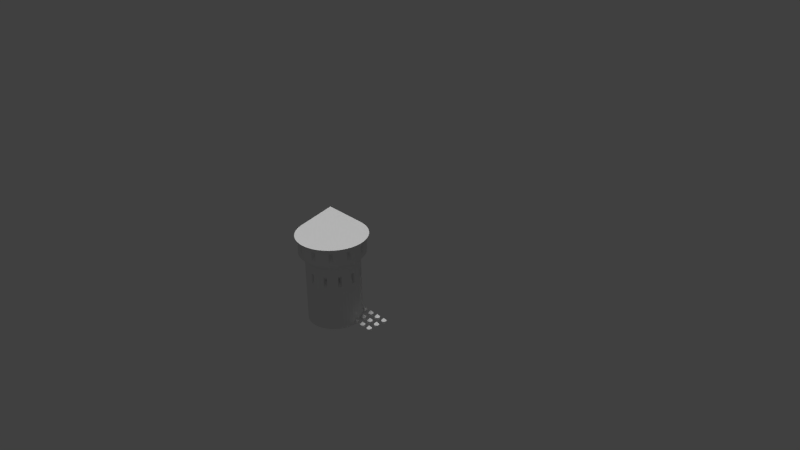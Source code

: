 # Source: chateauBase2.blend  (saved by Blender 2.73.0; exported with 4.5.12 LTS)
import bpy
from mathutils import Matrix  # noqa: F401  (used for matrix-valued properties, if any)

bpy.ops.wm.read_factory_settings(use_empty=True)
scene = bpy.context.scene
scene.name = 'Scene'

# ---- collections
col_collection_1 = bpy.data.collections.new('Collection 1'); scene.collection.children.link(col_collection_1)
col_collection_7 = bpy.data.collections.new('Collection 7'); scene.collection.children.link(col_collection_7)

# ---- world
world_world = bpy.data.worlds.new('World'); scene.world = world_world
world_world.color = (0.05088, 0.05088, 0.05088)
world_world.use_sun_shadow = False
world_world.sun_shadow_jitter_overblur = 0.0
world_world.cycles.sampling_method = 'MANUAL'
world_world.cycles.sample_map_resolution = 256

# ---- cameras
cam_camera = bpy.data.cameras.new('Camera')
cam_camera.clip_end = 100.0
cam_camera.lens = 35.0
cam_camera.sensor_width = 32.0
cam_camera.sensor_height = 18.0
cam_camera.ortho_scale = 7.314
cam_camera.dof.focus_distance = 0.0
cam_camera.dof.aperture_fstop = 128.0

# ---- lights
light_lamp = bpy.data.lights.new('Lamp', 'POINT')
light_lamp.transmission_factor = 0.0
light_lamp.cutoff_distance = 30.0
light_lamp.energy = 100.0
light_lamp.shadow_buffer_clip_start = 1.001
light_lamp.shadow_soft_size = 0.1
light_lamp.shadow_maximum_resolution = 0.006
light_lamp.use_absolute_resolution = True
light_lamp.cycles.use_multiple_importance_sampling = False
light_sun_001 = bpy.data.lights.new('Sun.001', 'SUN')
light_sun_001.transmission_factor = 0.0
light_sun_001.angle = 0.1993
light_sun_001.energy = 1.0
light_sun_001.shadow_buffer_clip_start = 0.5
light_sun_001.shadow_soft_size = 0.1
light_sun_001.shadow_cascade_max_distance = 1000.0
light_sun_001.cycles.use_multiple_importance_sampling = False
light_sun = bpy.data.lights.new('Sun', 'SUN')
light_sun.transmission_factor = 0.0
light_sun.angle = 0.1993
light_sun.energy = 1.0
light_sun.shadow_buffer_clip_start = 0.5
light_sun.shadow_soft_size = 0.1
light_sun.shadow_cascade_max_distance = 1000.0
light_sun.cycles.use_multiple_importance_sampling = False

# ---- meshes
me_cylinder_003 = bpy.data.meshes.new('Cylinder.003')
me_cylinder_003.from_pydata([(-5.722e-06, 0.48, -0.09346), (-5.722e-06, 0.48, 0.08654), (0.06265, 0.4759, -0.09346), (0.06265, 0.4759, 0.08654), (0.1242, 0.4636, -0.09346), (0.1242, 0.4636, 0.08654), (0.1837, 0.4435, -0.09346), (0.1837, 0.4435, 0.08654), (0.24, 0.4157, -0.09346), (0.24, 0.4157, 0.08654), (0.2922, 0.3808, -0.09346), (0.2922, 0.3808, 0.08654), (0.3394, 0.3394, -0.09346), (0.3394, 0.3394, 0.08654), (0.3808, 0.2922, -0.09346), (0.3808, 0.2922, 0.08654), (0.4157, 0.24, -0.09346), (0.4157, 0.24, 0.08654), (0.4435, 0.1837, -0.09346), (0.4435, 0.1837, 0.08654), (0.4636, 0.1242, -0.09346), (0.4636, 0.1242, 0.08654), (0.4759, 0.06265, -0.09346), (0.4759, 0.06265, 0.08654), (0.48, 0.0, -0.09346), (0.48, 0.0, 0.08654), (0.4759, -0.06265, -0.09346), (0.4759, -0.06265, 0.08654), (0.4636, -0.1242, -0.09346), (0.4636, -0.1242, 0.08654), (0.4435, -0.1837, -0.09346), (0.4435, -0.1837, 0.08654), (0.4157, -0.24, -0.09346), (0.4157, -0.24, 0.08654), (0.3808, -0.2922, -0.09346), (0.3808, -0.2922, 0.08654), (0.3394, -0.3394, -0.09346), (0.3394, -0.3394, 0.08654), (0.2922, -0.3808, -0.09346), (0.2922, -0.3808, 0.08654), (0.24, -0.4157, -0.09346), (0.24, -0.4157, 0.08654), (0.1837, -0.4435, -0.09346), (0.1837, -0.4435, 0.08654), (0.1242, -0.4636, -0.09346), (0.1242, -0.4636, 0.08654), (0.06265, -0.4759, -0.09346), (0.06265, -0.4759, 0.08654), (-5.722e-06, -0.48, -0.09346), (-5.722e-06, -0.48, 0.08654), (-0.06266, -0.4759, -0.09346), (-0.06266, -0.4759, 0.08654), (-0.1242, -0.4636, -0.09346), (-0.1242, -0.4636, 0.08654), (-0.1837, -0.4435, -0.09346), (-0.1837, -0.4435, 0.08654), (-0.24, -0.4157, -0.09346), (-0.24, -0.4157, 0.08654), (-0.2922, -0.3808, -0.09346), (-0.2922, -0.3808, 0.08654), (-0.3394, -0.3394, -0.09346), (-0.3394, -0.3394, 0.08654), (-0.3808, -0.2922, -0.09346), (-0.3808, -0.2922, 0.08654), (-0.4157, -0.24, -0.09346), (-0.4157, -0.24, 0.08654), (-0.4435, -0.1837, -0.09346), (-0.4435, -0.1837, 0.08654), (-0.4636, -0.1242, -0.09346), (-0.4636, -0.1242, 0.08654), (-0.4759, -0.06265, -0.09346), (-0.4759, -0.06265, 0.08654), (-0.48, 0.0, -0.09346), (-0.48, 0.0, 0.08654), (-0.4759, 0.06265, -0.09346), (-0.4759, 0.06265, 0.08654), (-0.4636, 0.1242, -0.09346), (-0.4636, 0.1242, 0.08654), (-0.4435, 0.1837, -0.09346), (-0.4435, 0.1837, 0.08654), (-0.4157, 0.24, -0.09346), (-0.4157, 0.24, 0.08654), (-0.3808, 0.2922, -0.09346), (-0.3808, 0.2922, 0.08654), (-0.3394, 0.3394, -0.09346), (-0.3394, 0.3394, 0.08654), (-0.2922, 0.3808, -0.09346), (-0.2922, 0.3808, 0.08654), (-0.24, 0.4157, -0.09346), (-0.24, 0.4157, 0.08654), (-0.1837, 0.4435, -0.09346), (-0.1837, 0.4435, 0.08654), (-0.1242, 0.4636, -0.09346), (-0.1242, 0.4636, 0.08654), (-0.06266, 0.4759, -0.09346), (-0.06266, 0.4759, 0.08654), (-5.722e-06, 0.0, 0.3322)], [], [(0, 1, 3, 2), (2, 3, 5, 4), (4, 5, 7, 6), (6, 7, 9, 8), (8, 9, 11, 10), (10, 11, 13, 12), (12, 13, 15, 14), (14, 15, 17, 16), (16, 17, 19, 18), (18, 19, 21, 20), (20, 21, 23, 22), (22, 23, 25, 24), (24, 25, 27, 26), (26, 27, 29, 28), (28, 29, 31, 30), (30, 31, 33, 32), (32, 33, 35, 34), (34, 35, 37, 36), (36, 37, 39, 38), (38, 39, 41, 40), (40, 41, 43, 42), (42, 43, 45, 44), (44, 45, 47, 46), (46, 47, 49, 48), (48, 49, 51, 50), (50, 51, 53, 52), (52, 53, 55, 54), (54, 55, 57, 56), (56, 57, 59, 58), (58, 59, 61, 60), (60, 61, 63, 62), (62, 63, 65, 64), (64, 65, 67, 66), (66, 67, 69, 68), (68, 69, 71, 70), (70, 71, 73, 72), (72, 73, 75, 74), (74, 75, 77, 76), (76, 77, 79, 78), (78, 79, 81, 80), (80, 81, 83, 82), (82, 83, 85, 84), (84, 85, 87, 86), (86, 87, 89, 88), (88, 89, 91, 90), (90, 91, 93, 92), (94, 95, 1, 0), (92, 93, 95, 94), (0, 2, 4, 6, 8, 10, 12, 14, 16, 18, 20, 22, 24, 26, 28, 30, 32, 34, 36, 38, 40, 42, 44, 46, 48, 50, 52, 54, 56, 58, 60, 62, 64, 66, 68, 70, 72, 74, 76, 78, 80, 82, 84, 86, 88, 90, 92, 94), (1, 95, 96), (63, 61, 96), (29, 27, 96), (79, 77, 96), (45, 43, 96), (11, 9, 96), (95, 93, 96), (61, 59, 96), (27, 25, 96), (77, 75, 96), (43, 41, 96), (9, 7, 96), (93, 91, 96), (59, 57, 96), (25, 23, 96), (3, 1, 96), (75, 73, 96), (41, 39, 96), (7, 5, 96), (91, 89, 96), (57, 55, 96), (23, 21, 96), (73, 71, 96), (39, 37, 96), (5, 3, 96), (89, 87, 96), (21, 19, 96), (55, 53, 96), (71, 69, 96), (37, 35, 96), (87, 85, 96), (53, 51, 96), (19, 17, 96), (69, 67, 96), (35, 33, 96), (85, 83, 96), (51, 49, 96), (17, 15, 96), (67, 65, 96), (33, 31, 96), (83, 81, 96), (15, 13, 96), (49, 47, 96), (65, 63, 96), (31, 29, 96), (81, 79, 96), (47, 45, 96), (13, 11, 96)])
me_cylinder_003.use_remesh_preserve_volume = False
me_cylinder_003.use_remesh_preserve_attributes = False
me_cylinder_003.use_mirror_vertex_groups = False
me_cylinder_003.update()
me_cylinder_002 = bpy.data.meshes.new('Cylinder.002')
me_cylinder_002.from_pydata([(-2.075, 3.222, 10.64), (-1.562, 3.324, 10.64), (-1.04, 3.358, -0.3736), (-1.562, 3.324, 8.432), (-0.5174, 3.324, -0.3736), (-2.075, 3.222, 8.432), (-0.004269, 3.222, -0.3736), (-2.57, 3.054, 8.432), (-3.04, 2.822, 8.432), (0.4912, 3.054, -0.3736), (-3.475, 2.532, 8.432), (0.9605, 2.822, -0.3736), (1.396, 2.532, -0.3736), (-3.868, 2.187, 8.432), (-4.213, 1.793, 8.432), (1.789, 2.187, -0.3736), (2.134, 1.793, -0.3736), (-4.504, 1.358, 8.432), (2.425, 1.358, -0.3736), (-4.735, 0.8891, 8.432), (-4.903, 0.3936, 8.432), (2.656, 0.8891, -0.3736), (-5.005, -0.1195, 8.432), (2.824, 0.3936, -0.3736), (2.926, -0.1195, -0.3736), (-5.04, -0.6416, 8.432), (-5.005, -1.164, 8.432), (2.96, -0.6416, -0.3736), (-4.903, -1.677, 8.432), (2.926, -1.164, -0.3736), (-4.735, -2.172, 8.432), (2.824, -1.677, -0.3736), (2.656, -2.172, -0.3736), (-4.504, -2.642, 8.432), (2.425, -2.642, -0.3736), (-4.213, -3.077, 8.432), (-3.868, -3.47, 8.432), (2.134, -3.077, -0.3736), (-3.475, -3.815, 8.432), (1.789, -3.47, -0.3736), (1.396, -3.815, -0.3736), (-3.04, -4.106, 8.432), (0.9605, -4.106, -0.3736), (-2.57, -4.337, 8.432), (-2.075, -4.505, 8.432), (0.4912, -4.337, -0.3736), (-0.004268, -4.505, -0.3736), (-1.562, -4.607, 8.432), (-1.04, -4.642, 8.432), (-0.5174, -4.607, -0.3736), (-1.04, -4.642, -0.3736), (-0.5174, -4.607, 8.432), (-1.562, -4.607, -0.3736), (-0.004268, -4.505, 8.432), (0.4912, -4.337, 8.432), (-2.075, -4.505, -0.3736), (-2.57, -4.337, -0.3736), (0.9605, -4.106, 8.432), (1.396, -3.815, 8.432), (-3.04, -4.106, -0.3736), (-3.475, -3.815, -0.3736), (1.789, -3.47, 8.432), (-3.868, -3.47, -0.3736), (2.134, -3.077, 8.432), (2.425, -2.642, 8.432), (-4.213, -3.077, -0.3736), (-4.504, -2.642, -0.3736), (2.656, -2.172, 8.432), (2.824, -1.677, 8.432), (-4.735, -2.172, -0.3736), (2.926, -1.164, 8.432), (-4.903, -1.677, -0.3736), (2.96, -0.6416, 8.432), (-5.005, -1.164, -0.3736), (-5.04, -0.6416, -0.3736), (2.926, -0.1195, 8.432), (-5.005, -0.1195, -0.3736), (2.824, 0.3936, 8.432), (2.656, 0.8891, 8.432), (-4.903, 0.3936, -0.3736), (2.425, 1.358, 8.432), (-4.735, 0.8891, -0.3736), (-4.504, 1.358, -0.3736), (2.134, 1.793, 8.432), (1.789, 2.187, 8.432), (-4.213, 1.793, -0.3736), (1.396, 2.532, 8.432), (-3.868, 2.187, -0.3736), (-3.475, 2.532, -0.3736), (0.9605, 2.822, 8.432), (-3.04, 2.822, -0.3736), (0.4912, 3.054, 8.432), (-2.57, 3.054, -0.3736), (-0.004269, 3.222, 8.432), (-2.075, 3.222, -0.3736), (-0.5174, 3.324, 8.432), (-1.04, 3.358, 8.432), (-1.562, 3.324, -0.3736), (-2.57, 3.054, 10.64), (-3.04, 2.822, 10.64), (-3.475, 2.532, 10.64), (-3.868, 2.187, 10.64), (-4.213, 1.793, 10.64), (-4.504, 1.358, 10.64), (-4.735, 0.8891, 10.64), (-4.903, 0.3936, 10.64), (-5.005, -0.1195, 10.64), (-5.04, -0.6416, 10.64), (-5.005, -1.164, 10.64), (-4.903, -1.677, 10.64), (-4.735, -2.172, 10.64), (-4.504, -2.642, 10.64), (-4.213, -3.077, 10.64), (-3.868, -3.47, 10.64), (-3.475, -3.815, 10.64), (-3.04, -4.106, 10.64), (-2.57, -4.337, 10.64), (-2.075, -4.505, 10.64), (-1.562, -4.607, 10.64), (-1.04, -4.642, 10.64), (-0.5174, -4.607, 10.64), (-0.004268, -4.505, 10.64), (0.4912, -4.337, 10.64), (0.9605, -4.106, 10.64), (1.396, -3.815, 10.64), (1.789, -3.47, 10.64), (2.134, -3.077, 10.64), (2.425, -2.642, 10.64), (2.656, -2.172, 10.64), (2.824, -1.677, 10.64), (2.926, -1.164, 10.64), (2.96, -0.6416, 10.64), (2.926, -0.1195, 10.64), (2.824, 0.3936, 10.64), (2.656, 0.8891, 10.64), (2.425, 1.358, 10.64), (2.134, 1.793, 10.64), (1.789, 2.187, 10.64), (1.396, 2.532, 10.64), (0.9605, 2.822, 10.64), (0.4912, 3.054, 10.64), (-0.004269, 3.222, 10.64), (-0.5174, 3.324, 10.64), (-1.04, 3.358, 10.64), (-2.075, 3.222, 12.12), (-1.562, 3.324, 12.12), (-2.57, 3.054, 12.12), (-3.04, 2.822, 12.12), (-3.475, 2.532, 12.12), (-3.868, 2.187, 12.12), (-4.213, 1.793, 12.12), (-4.504, 1.358, 12.12), (-4.735, 0.8891, 12.12), (-4.903, 0.3936, 12.12), (-5.005, -0.1195, 12.12), (-5.04, -0.6416, 12.12), (-5.005, -1.164, 12.12), (-4.903, -1.677, 12.12), (-4.735, -2.172, 12.12), (-4.504, -2.642, 12.12), (-4.213, -3.077, 12.12), (-3.868, -3.47, 12.12), (-3.475, -3.815, 12.12), (-3.04, -4.106, 12.12), (-2.57, -4.337, 12.12), (-2.075, -4.505, 12.12), (-1.562, -4.607, 12.12), (-1.04, -4.642, 12.12), (-0.5174, -4.607, 12.12), (-0.004268, -4.505, 12.12), (0.4912, -4.337, 12.12), (0.9605, -4.106, 12.12), (1.396, -3.815, 12.12), (1.789, -3.47, 12.12), (2.134, -3.077, 12.12), (2.425, -2.642, 12.12), (2.656, -2.172, 12.12), (2.824, -1.677, 12.12), (2.926, -1.164, 12.12), (2.96, -0.6416, 12.12), (2.926, -0.1195, 12.12), (2.824, 0.3936, 12.12), (2.656, 0.8891, 12.12), (2.425, 1.358, 12.12), (2.134, 1.793, 12.12), (1.789, 2.187, 12.12), (1.395, 2.532, 12.12), (0.9605, 2.822, 12.12), (0.4912, 3.054, 12.12), (-0.00427, 3.222, 12.12), (-0.5174, 3.324, 12.12), (-1.04, 3.358, 12.12), (-2.31, 4.101, 13.5), (-1.68, 4.227, 13.5), (-2.919, 3.895, 13.5), (-3.495, 3.611, 13.5), (-4.029, 3.254, 13.5), (-4.512, 2.83, 13.5), (-4.935, 2.348, 13.5), (-5.292, 1.813, 13.5), (-5.576, 1.237, 13.5), (-5.782, 0.6292, 13.5), (-5.908, -0.0007215, 13.5), (-5.95, -0.6416, 13.5), (-5.908, -1.283, 13.5), (-5.782, -1.912, 13.5), (-5.576, -2.521, 13.5), (-5.292, -3.097, 13.5), (-4.935, -3.631, 13.5), (-4.512, -4.114, 13.5), (-4.029, -4.537, 13.5), (-3.495, -4.894, 13.5), (-2.919, -5.178, 13.5), (-2.31, -5.385, 13.5), (-1.68, -5.51, 13.5), (-1.04, -5.552, 13.5), (-0.3986, -5.51, 13.5), (0.2313, -5.385, 13.5), (0.8395, -5.178, 13.5), (1.416, -4.894, 13.5), (1.95, -4.537, 13.5), (2.432, -4.114, 13.5), (2.856, -3.631, 13.5), (3.213, -3.097, 13.5), (3.497, -2.521, 13.5), (3.703, -1.912, 13.5), (3.829, -1.283, 13.5), (3.871, -0.6416, 13.5), (3.829, -0.0007241, 13.5), (3.703, 0.6292, 13.5), (3.497, 1.237, 13.5), (3.213, 1.813, 13.5), (2.856, 2.348, 13.5), (2.432, 2.83, 13.5), (1.95, 3.254, 13.5), (1.416, 3.611, 13.5), (0.8395, 3.895, 13.5), (0.2313, 4.101, 13.5), (-0.3986, 4.227, 13.5), (-1.04, 4.269, 13.5), (-2.31, 4.101, 14.27), (-1.68, 4.227, 14.27), (-2.919, 3.895, 14.27), (-3.495, 3.611, 14.27), (-4.029, 3.254, 14.27), (-4.512, 2.83, 14.27), (-4.935, 2.348, 14.27), (-5.292, 1.813, 14.27), (-5.576, 1.237, 14.27), (-5.782, 0.6292, 14.27), (-5.908, -0.0007215, 14.27), (-5.95, -0.6416, 14.27), (-5.908, -1.283, 14.27), (-5.782, -1.912, 14.27), (-5.576, -2.521, 14.27), (-5.292, -3.097, 14.27), (-4.935, -3.631, 14.27), (-4.512, -4.114, 14.27), (-4.029, -4.537, 14.27), (-3.495, -4.894, 14.27), (-2.919, -5.178, 14.27), (-2.31, -5.385, 14.27), (-1.68, -5.51, 14.27), (-1.04, -5.552, 14.27), (-0.3986, -5.51, 14.27), (0.2313, -5.385, 14.27), (0.8395, -5.178, 14.27), (1.416, -4.894, 14.27), (1.95, -4.537, 14.27), (2.432, -4.114, 14.27), (2.856, -3.631, 14.27), (3.213, -3.097, 14.27), (3.497, -2.521, 14.27), (3.703, -1.912, 14.27), (3.829, -1.283, 14.27), (3.871, -0.6416, 14.27), (3.829, -0.0007241, 14.27), (3.703, 0.6292, 14.27), (3.497, 1.237, 14.27), (3.213, 1.813, 14.27), (2.856, 2.348, 14.27), (2.432, 2.83, 14.27), (1.95, 3.254, 14.27), (1.416, 3.611, 14.27), (0.8395, 3.895, 14.27), (0.2313, 4.101, 14.27), (-0.3986, 4.227, 14.27), (-1.04, 4.269, 14.27), (-2.31, 4.101, 16.15), (-1.68, 4.227, 16.15), (-2.919, 3.895, 16.15), (-3.495, 3.611, 16.15), (-4.029, 3.254, 16.15), (-4.512, 2.83, 16.15), (-4.935, 2.348, 16.15), (-5.292, 1.813, 16.15), (-5.576, 1.237, 16.15), (-5.782, 0.6292, 16.15), (-5.908, -0.0007215, 16.15), (-5.95, -0.6416, 16.15), (-5.908, -1.283, 16.15), (-5.782, -1.912, 16.15), (-5.576, -2.521, 16.15), (-5.292, -3.097, 16.15), (-4.935, -3.631, 16.15), (-4.512, -4.114, 16.15), (-4.029, -4.537, 16.15), (-3.495, -4.894, 16.15), (-2.919, -5.178, 16.15), (-2.31, -5.385, 16.15), (-1.68, -5.51, 16.15), (-1.04, -5.552, 16.15), (-0.3986, -5.51, 16.15), (0.2313, -5.385, 16.15), (0.8395, -5.178, 16.15), (1.416, -4.894, 16.15), (1.95, -4.537, 16.15), (2.432, -4.114, 16.15), (2.856, -3.631, 16.15), (3.213, -3.097, 16.15), (3.497, -2.521, 16.15), (3.703, -1.912, 16.15), (3.829, -1.283, 16.15), (3.871, -0.6416, 16.15), (3.829, -0.0007241, 16.15), (3.703, 0.6292, 16.15), (3.497, 1.237, 16.15), (3.213, 1.813, 16.15), (2.856, 2.348, 16.15), (2.432, 2.83, 16.15), (1.95, 3.254, 16.15), (1.416, 3.611, 16.15), (0.8395, 3.895, 16.15), (0.2313, 4.101, 16.15), (-0.3986, 4.227, 16.15), (-1.04, 4.269, 16.15), (-2.409, 4.469, 16.98), (-1.73, 4.604, 16.98), (-3.064, 4.247, 16.98), (-3.685, 3.941, 16.98), (-4.261, 3.556, 16.98), (-4.781, 3.1, 16.98), (-5.237, 2.58, 16.98), (-5.622, 2.004, 16.98), (-5.928, 1.383, 16.98), (-6.151, 0.7279, 16.98), (-6.286, 0.04903, 16.98), (-6.331, -0.6416, 16.98), (-6.286, -1.332, 16.98), (-6.151, -2.011, 16.98), (-5.928, -2.667, 16.98), (-5.622, -3.287, 16.98), (-5.237, -3.863, 16.98), (-4.781, -4.383, 16.98), (-4.261, -4.84, 16.98), (-3.685, -5.224, 16.98), (-3.064, -5.53, 16.98), (-2.409, -5.753, 16.98), (-1.73, -5.888, 16.98), (-1.04, -5.933, 16.98), (-0.3489, -5.888, 16.98), (0.33, -5.753, 16.98), (0.9854, -5.53, 16.98), (1.606, -5.224, 16.98), (2.182, -4.84, 16.98), (2.702, -4.383, 16.98), (3.158, -3.863, 16.98), (3.543, -3.287, 16.98), (3.849, -2.667, 16.98), (4.072, -2.011, 16.98), (4.207, -1.332, 16.98), (4.252, -0.6416, 16.98), (4.207, 0.04903, 16.98), (4.072, 0.7279, 16.98), (3.849, 1.383, 16.98), (3.543, 2.004, 16.98), (3.158, 2.58, 16.98), (2.702, 3.1, 16.98), (2.182, 3.556, 16.98), (1.606, 3.941, 16.98), (0.9854, 4.247, 16.98), (0.33, 4.469, 16.98), (-0.3489, 4.604, 16.98), (-1.04, 4.65, 16.98), (-1.04, -0.6416, 22.37), (-4.24, 2.182, 15.17), (-4.257, 2.163, 15.17), (-4.24, 2.182, 15.25), (-4.257, 2.163, 15.25), (-5.516, 0.2948, 15.08), (-5.533, 0.2061, 15.08), (-5.516, 0.2948, 15.34), (-5.533, 0.2061, 15.34), (-5.421, -2.067, 15.04), (-5.383, -2.178, 15.04), (-5.421, -2.067, 15.38), (-5.383, -2.178, 15.38), (-4.115, -4.081, 15.08), (-4.048, -4.139, 15.08), (-4.115, -4.081, 15.34), (-4.048, -4.139, 15.34), (-1.979, -5.092, 15.05), (-1.874, -5.113, 15.05), (-1.979, -5.092, 15.37), (-1.874, -5.113, 15.37), (0.3401, -4.937, 14.99), (0.4809, -4.889, 14.99), (0.3401, -4.937, 15.43), (0.4809, -4.889, 15.43), (-2.459, 3.722, 15.04), (-2.57, 3.684, 15.04), (-2.459, 3.722, 15.38), (-2.57, 3.684, 15.38), (-0.07941, 3.795, 14.99), (-0.2288, 3.825, 14.99), (-0.07941, 3.795, 15.43), (-0.2288, 3.825, 15.43), (2.009, 2.718, 14.98), (1.893, 2.819, 14.98), (2.009, 2.718, 15.44), (1.893, 2.819, 15.44), (3.268, 0.7498, 15.01), (3.225, 0.8766, 15.01), (3.268, 0.7498, 15.41), (3.225, 0.8766, 15.41), (2.296, -3.656, 15.01), (2.385, -3.555, 15.01), (2.296, -3.656, 15.41), (2.385, -3.555, 15.41), (3.342, -1.593, 14.98), (3.372, -1.439, 14.98), (3.342, -1.593, 15.44), (3.372, -1.439, 15.44), (1.881, 1.238, 9.286), (1.814, 1.337, 9.286), (1.881, 1.238, 9.791), (1.814, 1.337, 9.791), (0.5474, 2.464, 9.328), (0.4582, 2.508, 9.328), (0.5474, 2.464, 9.749), (0.4582, 2.508, 9.749), (-1.332, 3.027, 9.758), (-1.332, 3.027, 9.319), (-1.228, 3.034, 9.319), (-1.228, 3.034, 9.758), (-3.04, 2.45, 9.31), (-3.13, 2.39, 9.31), (-3.04, 2.45, 9.767), (-3.13, 2.39, 9.767), (-4.108, 0.9248, 9.336), (-4.15, 0.8391, 9.336), (-4.108, 0.9248, 9.741), (-4.15, 0.8391, 9.741), (2.259, -0.4541, 9.418), (2.255, -0.397, 9.418), (2.259, -0.4541, 9.659), (2.255, -0.397, 9.659), (1.842, -2.078, 9.479), (1.854, -2.053, 9.479), (1.842, -2.078, 9.597), (1.854, -2.053, 9.597), (0.8303, -3.478, 9.448), (0.8658, -3.455, 9.448), (0.8303, -3.478, 9.629), (0.8658, -3.455, 9.629), (-0.8913, -4.172, 9.188), (-0.7257, -4.161, 9.188), (-0.8913, -4.172, 9.889), (-0.7257, -4.161, 9.889), (-2.71, -3.976, 9.438), (-2.668, -3.996, 9.438), (-2.71, -3.976, 9.638), (-2.668, -3.996, 9.638), (-4.07, -2.623, 9.385), (-4.03, -2.683, 9.385), (-4.07, -2.623, 9.692), (-4.03, -2.683, 9.692), (-4.638, -0.8484, 9.415), (-4.634, -0.9064, 9.415), (-4.638, -0.8484, 9.661), (-4.634, -0.9064, 9.661)], [], [(111, 112, 160, 159), (68, 70, 130, 129), (107, 108, 156, 155), (99, 100, 148, 147), (7, 8, 99, 98), (46, 45, 54, 53), (132, 133, 181, 180), (20, 22, 106, 105), (31, 29, 70, 68), (133, 134, 182, 181), (72, 75, 454, 453), (40, 39, 61, 58), (138, 139, 187, 186), (3, 5, 0, 1), (97, 94, 5, 3), (98, 99, 147, 146), (77, 78, 134, 133), (92, 90, 8, 7), (129, 130, 178, 177), (8, 10, 446, 445), (85, 82, 17, 14), (113, 114, 162, 161), (64, 67, 458, 457), (62, 60, 38, 36), (125, 126, 174, 173), (51, 53, 121, 120), (32, 31, 68, 67), (119, 120, 168, 167), (19, 20, 105, 104), (39, 37, 63, 61), (143, 1, 145, 191), (5, 7, 98, 0), (79, 76, 22, 20), (106, 107, 155, 154), (89, 91, 438, 437), (73, 71, 28, 26), (100, 101, 149, 148), (22, 25, 107, 106), (24, 23, 77, 75), (131, 132, 180, 179), (13, 14, 102, 101), (69, 66, 33, 30), (120, 121, 169, 168), (25, 26, 478, 477), (16, 15, 84, 83), (103, 104, 152, 151), (48, 51, 466, 465), (65, 62, 36, 35), (116, 117, 165, 164), (63, 64, 127, 126), (6, 4, 95, 93), (136, 137, 185, 184), (36, 38, 114, 113), (81, 79, 20, 19), (124, 125, 173, 172), (26, 28, 109, 108), (12, 11, 89, 86), (105, 106, 154, 153), (10, 13, 101, 100), (59, 56, 43, 41), (112, 113, 161, 160), (43, 44, 117, 116), (4, 2, 96, 95), (108, 109, 157, 156), (47, 48, 119, 118), (55, 52, 47, 44), (140, 141, 189, 188), (61, 63, 126, 125), (52, 50, 48, 47), (110, 111, 159, 158), (86, 89, 139, 138), (49, 46, 53, 51), (104, 105, 153, 152), (111, 33, 473, 475), (18, 16, 83, 80), (135, 136, 184, 183), (80, 83, 434, 433), (2, 97, 3, 96), (137, 138, 186, 185), (17, 19, 450, 449), (29, 27, 72, 70), (130, 131, 179, 178), (78, 80, 135, 134), (45, 42, 57, 54), (134, 135, 183, 182), (84, 86, 138, 137), (90, 88, 10, 8), (127, 128, 176, 175), (57, 58, 462, 461), (88, 87, 13, 10), (0, 98, 146, 144), (95, 96, 143, 142), (37, 34, 64, 63), (123, 124, 172, 171), (53, 54, 122, 121), (94, 92, 7, 5), (115, 116, 164, 163), (75, 77, 133, 132), (82, 81, 19, 17), (141, 142, 190, 189), (91, 93, 141, 140), (71, 69, 30, 28), (1, 0, 144, 145), (70, 72, 131, 130), (27, 24, 75, 72), (117, 118, 166, 165), (83, 84, 137, 136), (34, 32, 67, 64), (126, 127, 175, 174), (44, 47, 118, 117), (74, 73, 26, 25), (102, 103, 151, 150), (58, 61, 125, 124), (21, 18, 80, 78), (101, 102, 150, 149), (35, 36, 113, 112), (11, 9, 91, 89), (121, 122, 170, 169), (67, 68, 129, 128), (66, 65, 35, 33), (114, 115, 163, 162), (54, 57, 123, 122), (15, 12, 86, 84), (118, 119, 167, 166), (115, 41, 469, 471), (76, 74, 25, 22), (128, 129, 177, 176), (30, 33, 111, 110), (42, 40, 58, 57), (109, 110, 158, 157), (28, 30, 110, 109), (60, 59, 41, 38), (169, 170, 218, 217), (143, 96, 443, 444), (9, 6, 93, 91), (38, 41, 115, 114), (4, 6, 9, 11, 12, 15, 16, 18, 21, 23, 24, 27, 29, 31, 32, 34, 37, 39, 40, 42, 45, 46, 49, 50, 52, 55, 56, 59, 60, 62, 65, 66, 69, 71, 73, 74, 76, 79, 81, 82, 85, 87, 88, 90, 92, 94, 97, 2), (56, 55, 44, 43), (87, 85, 14, 13), (50, 49, 51, 48), (23, 21, 78, 77), (142, 143, 191, 190), (14, 17, 103, 102), (93, 95, 142, 141), (139, 140, 188, 187), (122, 123, 171, 170), (193, 192, 240, 241), (184, 185, 233, 232), (188, 189, 237, 236), (152, 153, 201, 200), (187, 188, 236, 235), (158, 159, 207, 206), (168, 169, 217, 216), (182, 183, 231, 230), (144, 146, 194, 192), (160, 161, 209, 208), (172, 173, 221, 220), (166, 167, 215, 214), (183, 184, 232, 231), (180, 181, 229, 228), (146, 147, 195, 194), (178, 179, 227, 226), (148, 149, 197, 196), (163, 164, 212, 211), (176, 177, 225, 224), (159, 160, 208, 207), (181, 182, 230, 229), (147, 148, 196, 195), (186, 187, 235, 234), (177, 178, 226, 225), (161, 162, 210, 209), (153, 154, 202, 201), (167, 168, 216, 215), (173, 174, 222, 221), (185, 186, 234, 233), (190, 191, 239, 238), (154, 155, 203, 202), (150, 151, 199, 198), (175, 176, 224, 223), (164, 165, 213, 212), (171, 172, 220, 219), (156, 157, 205, 204), (145, 144, 192, 193), (162, 163, 211, 210), (174, 175, 223, 222), (155, 156, 204, 203), (157, 158, 206, 205), (149, 150, 198, 197), (191, 145, 193, 239), (189, 190, 238, 237), (170, 171, 219, 218), (151, 152, 200, 199), (165, 166, 214, 213), (179, 180, 228, 227), (250, 298, 392, 390), (210, 211, 259, 258), (222, 223, 271, 270), (203, 204, 252, 251), (205, 206, 254, 253), (197, 198, 246, 245), (239, 193, 241, 287), (237, 238, 286, 285), (218, 219, 267, 266), (199, 200, 248, 247), (227, 228, 276, 275), (213, 214, 262, 261), (217, 218, 266, 265), (232, 233, 281, 280), (236, 237, 285, 284), (235, 236, 284, 283), (200, 201, 249, 248), (206, 207, 255, 254), (216, 217, 265, 264), (230, 231, 279, 278), (192, 194, 242, 240), (208, 209, 257, 256), (220, 221, 269, 268), (214, 215, 263, 262), (231, 232, 280, 279), (228, 229, 277, 276), (226, 227, 275, 274), (194, 195, 243, 242), (196, 197, 245, 244), (224, 225, 273, 272), (211, 212, 260, 259), (207, 208, 256, 255), (229, 230, 278, 277), (195, 196, 244, 243), (234, 235, 283, 282), (209, 210, 258, 257), (225, 226, 274, 273), (201, 202, 250, 249), (221, 222, 270, 269), (215, 216, 264, 263), (233, 234, 282, 281), (238, 239, 287, 286), (202, 203, 251, 250), (198, 199, 247, 246), (212, 213, 261, 260), (223, 224, 272, 271), (204, 205, 253, 252), (219, 220, 268, 267), (290, 291, 339, 338), (263, 264, 312, 311), (270, 318, 428, 426), (282, 330, 420, 418), (250, 251, 299, 298), (286, 287, 335, 334), (246, 247, 295, 294), (260, 261, 309, 308), (271, 272, 320, 319), (252, 253, 301, 300), (267, 268, 316, 315), (241, 240, 288, 289), (258, 259, 307, 306), (270, 271, 319, 318), (251, 252, 300, 299), (293, 245, 385, 387), (254, 302, 396, 394), (287, 241, 289, 335), (333, 285, 413, 415), (266, 267, 315, 314), (247, 248, 296, 295), (262, 310, 404, 402), (275, 276, 324, 323), (313, 265, 405, 407), (280, 281, 329, 328), (284, 285, 333, 332), (283, 284, 332, 331), (248, 249, 297, 296), (254, 255, 303, 302), (264, 265, 313, 312), (278, 279, 327, 326), (242, 290, 412, 410), (268, 269, 317, 316), (256, 257, 305, 304), (262, 263, 311, 310), (276, 277, 325, 324), (279, 280, 328, 327), (274, 275, 323, 322), (242, 243, 291, 290), (244, 245, 293, 292), (259, 260, 308, 307), (272, 273, 321, 320), (255, 256, 304, 303), (243, 244, 292, 291), (325, 277, 421, 423), (282, 283, 331, 330), (305, 257, 397, 399), (321, 273, 429, 431), (322, 323, 371, 370), (292, 293, 341, 340), (307, 308, 356, 355), (320, 321, 369, 368), (303, 304, 352, 351), (325, 326, 374, 373), (291, 292, 340, 339), (330, 331, 379, 378), (321, 322, 370, 369), (305, 306, 354, 353), (297, 298, 346, 345), (311, 312, 360, 359), (317, 318, 366, 365), (329, 330, 378, 377), (334, 335, 383, 382), (298, 299, 347, 346), (294, 295, 343, 342), (308, 309, 357, 356), (319, 320, 368, 367), (315, 316, 364, 363), (300, 301, 349, 348), (289, 288, 336, 337), (306, 307, 355, 354), (318, 319, 367, 366), (299, 300, 348, 347), (301, 302, 350, 349), (293, 294, 342, 341), (335, 289, 337, 383), (314, 315, 363, 362), (333, 334, 382, 381), (295, 296, 344, 343), (309, 310, 358, 357), (323, 324, 372, 371), (313, 314, 362, 361), (328, 329, 377, 376), (332, 333, 381, 380), (296, 297, 345, 344), (331, 332, 380, 379), (302, 303, 351, 350), (326, 327, 375, 374), (312, 313, 361, 360), (288, 290, 338, 336), (304, 305, 353, 352), (316, 317, 365, 364), (310, 311, 359, 358), (327, 328, 376, 375), (324, 325, 373, 372), (380, 381, 384), (379, 380, 384), (344, 345, 384), (350, 351, 384), (360, 361, 384), (374, 375, 384), (336, 338, 384), (352, 353, 384), (364, 365, 384), (358, 359, 384), (375, 376, 384), (372, 373, 384), (370, 371, 384), (338, 339, 384), (340, 341, 384), (368, 369, 384), (355, 356, 384), (351, 352, 384), (373, 374, 384), (339, 340, 384), (378, 379, 384), (353, 354, 384), (369, 370, 384), (345, 346, 384), (359, 360, 384), (365, 366, 384), (377, 378, 384), (382, 383, 384), (346, 347, 384), (342, 343, 384), (356, 357, 384), (367, 368, 384), (348, 349, 384), (363, 364, 384), (337, 336, 384), (366, 367, 384), (354, 355, 384), (347, 348, 384), (349, 350, 384), (341, 342, 384), (383, 337, 384), (381, 382, 384), (362, 363, 384), (343, 344, 384), (371, 372, 384), (357, 358, 384), (376, 377, 384), (361, 362, 384), (385, 386, 388, 387), (246, 294, 388, 386), (294, 293, 387, 388), (245, 246, 386, 385), (389, 390, 392, 391), (297, 249, 389, 391), (298, 297, 391, 392), (249, 250, 390, 389), (393, 394, 396, 395), (301, 253, 393, 395), (302, 301, 395, 396), (253, 254, 394, 393), (397, 398, 400, 399), (258, 306, 400, 398), (306, 305, 399, 400), (257, 258, 398, 397), (401, 402, 404, 403), (309, 261, 401, 403), (310, 309, 403, 404), (261, 262, 402, 401), (405, 406, 408, 407), (266, 314, 408, 406), (314, 313, 407, 408), (265, 266, 406, 405), (409, 410, 412, 411), (288, 240, 409, 411), (290, 288, 411, 412), (240, 242, 410, 409), (413, 414, 416, 415), (286, 334, 416, 414), (334, 333, 415, 416), (285, 286, 414, 413), (417, 418, 420, 419), (329, 281, 417, 419), (330, 329, 419, 420), (281, 282, 418, 417), (421, 422, 424, 423), (278, 326, 424, 422), (326, 325, 423, 424), (277, 278, 422, 421), (425, 426, 428, 427), (317, 269, 425, 427), (318, 317, 427, 428), (269, 270, 426, 425), (429, 430, 432, 431), (274, 322, 432, 430), (322, 321, 431, 432), (273, 274, 430, 429), (433, 434, 436, 435), (83, 136, 436, 434), (135, 80, 433, 435), (136, 135, 435, 436), (437, 438, 440, 439), (91, 140, 440, 438), (139, 89, 437, 439), (140, 139, 439, 440), (443, 442, 441, 444), (96, 3, 442, 443), (3, 1, 441, 442), (1, 143, 444, 441), (445, 446, 448, 447), (10, 100, 448, 446), (100, 99, 447, 448), (99, 8, 445, 447), (449, 450, 452, 451), (103, 17, 449, 451), (19, 104, 452, 450), (104, 103, 451, 452), (453, 454, 456, 455), (131, 72, 453, 455), (75, 132, 456, 454), (132, 131, 455, 456), (457, 458, 460, 459), (67, 128, 460, 458), (127, 64, 457, 459), (128, 127, 459, 460), (461, 462, 464, 463), (123, 57, 461, 463), (58, 124, 464, 462), (124, 123, 463, 464), (465, 466, 468, 467), (119, 48, 465, 467), (51, 120, 468, 466), (120, 119, 467, 468), (469, 470, 472, 471), (41, 43, 470, 469), (43, 116, 472, 470), (116, 115, 471, 472), (473, 474, 476, 475), (33, 35, 474, 473), (35, 112, 476, 474), (112, 111, 475, 476), (477, 478, 480, 479), (108, 107, 479, 480), (26, 108, 480, 478), (107, 25, 477, 479)])
me_cylinder_002.use_remesh_preserve_volume = False
me_cylinder_002.use_remesh_preserve_attributes = False
me_cylinder_002.use_mirror_vertex_groups = False
me_cylinder_002.use_mirror_topology = True
me_cylinder_002.update()

# ---- objects
ob_lamp = bpy.data.objects.new('Lamp', light_lamp)
ob_camera = bpy.data.objects.new('Camera', cam_camera)
ob_lego_knob = bpy.data.objects.new('Lego Knob', me_cylinder_003)
ob_cylinder = bpy.data.objects.new('Cylinder', me_cylinder_002)
ob_sun_001 = bpy.data.objects.new('Sun.001', light_sun_001)
ob_sun = bpy.data.objects.new('Sun', light_sun)

# ---- transforms, parenting, visibility, modifiers, constraints
ob_lamp.location = (10.11, -23.15, 18.4)
ob_lamp.rotation_euler = (0.6503, 0.05522, 1.866)
ob_lamp.lock_rotations_4d = False
ob_lamp.empty_display_type = 'ARROWS'
ob_lamp.color = (0.0, 0.0, 0.0, 0.0)
ob_lamp.lineart.crease_threshold = 0.0
ob_camera.location = (48.82, -38.96, 39.21)
ob_camera.rotation_euler = (1.109, 0.01082, 0.8149)
ob_camera.lock_rotations_4d = False
ob_camera.empty_display_type = 'ARROWS'
ob_camera.color = (0.0, 0.0, 0.0, 0.0)
ob_camera.display_type = 'WIRE'
ob_camera.lineart.crease_threshold = 0.0
ob_lego_knob.location = (0.0, 0.0, 0.0)
ob_lego_knob.scale = (0.4583, 0.4583, 1.0)
ob_lego_knob.lineart.crease_threshold = 0.0
_m = ob_lego_knob.modifiers.new('Array', 'ARRAY')
_m.count = 5
_m.use_constant_offset = True
_m.constant_offset_displace = (0.8, 0.0, 0.0)
_m = ob_lego_knob.modifiers.new('Array.001', 'ARRAY')
_m.count = 3
_m.use_constant_offset = True
_m.constant_offset_displace = (0.0, 0.8, 0.0)
_m.relative_offset_displace = (0.0, 1.0, 0.0)
_m = ob_lego_knob.modifiers.new('Boolean', 'BOOLEAN')
_m.solver = 'FAST'
ob_cylinder.location = (0.0, 0.0, 0.0)
ob_cylinder.scale = (0.567, 0.567, 0.4397)
ob_cylinder.lineart.crease_threshold = 0.0
ob_sun_001.location = (19.5, 18.51, 2.454)
ob_sun_001.lineart.crease_threshold = 0.0
ob_sun.location = (10.67, -23.6, 19.69)
ob_sun.lineart.crease_threshold = 0.0

# ---- collection membership
col_collection_1.objects.link(ob_lamp)
col_collection_1.objects.link(ob_camera)
col_collection_7.objects.link(ob_lego_knob)
col_collection_7.objects.link(ob_cylinder)
col_collection_7.objects.link(ob_sun_001)
col_collection_7.objects.link(ob_sun)

# ---- scene / render settings (as saved in the file)
scene.camera = ob_camera
scene.frame_start = 1; scene.frame_end = 250; scene.frame_set(23)
scene.render.engine = 'BLENDER_EEVEE_NEXT'
scene.render.resolution_percentage = 50
scene.render.dither_intensity = 0.0
scene.cycles.use_denoising = False
scene.cycles.samples = 10
scene.cycles.sampling_pattern = 'TABULATED_SOBOL'
scene.cycles.light_sampling_threshold = 0.0
scene.cycles.use_adaptive_sampling = False
scene.cycles.use_light_tree = False
scene.cycles.blur_glossy = 0.0
scene.cycles.pixel_filter_type = 'GAUSSIAN'
scene.cycles.sample_clamp_indirect = 0.0
scene.view_settings.view_transform = 'Standard'
scene.unit_settings.scale_length = 0.01
bpy.context.view_layer.update()
